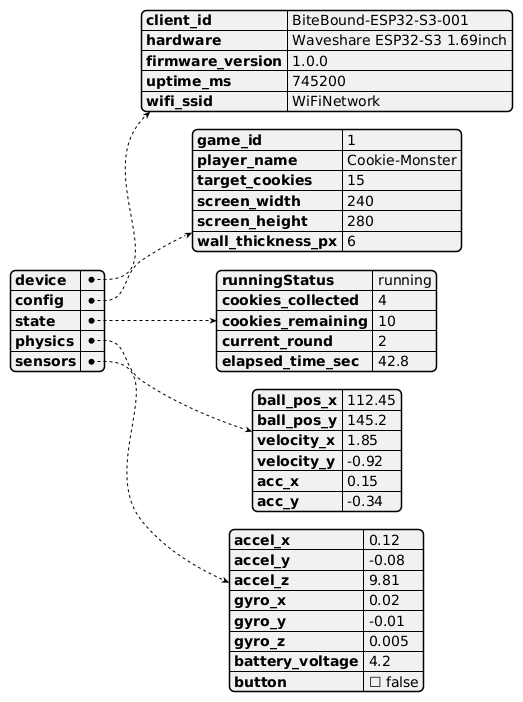

The diagram above was rendered by PlantUML. Its source (embedded in the PNG):
@startjson json-telemetry
{
  "device": {
    "client_id": "BiteBound-ESP32-S3-001",
    "hardware": "Waveshare ESP32-S3 1.69inch",
    "firmware_version": "1.0.0",
    "uptime_ms": 745200,
    "wifi_ssid": "WiFiNetwork"
  },
  "config": {
    "game_id": 1, 
    "player_name": "Cookie-Monster",
    "target_cookies": 15,
    "screen_width": 240,
    "screen_height": 280,
    "wall_thickness_px": 6
  },
  "state": {
    "runningStatus": "running", 
    "cookies_collected": 4,
    "cookies_remaining": 10,
    "current_round": 2,
    "elapsed_time_sec": 42.8
  },
  "physics": {
    "ball_pos_x": 112.45,
    "ball_pos_y": 145.2,
    "velocity_x": 1.85,
    "velocity_y": -0.92,
    "acc_x": 0.15,
    "acc_y": -0.34
  },
  "sensors": {
    "accel_x": 0.12,
    "accel_y": -0.08,
    "accel_z": 9.81,
    "gyro_x": 0.02,
    "gyro_y": -0.01,
    "gyro_z": 0.005,
    "battery_voltage": 4.2,
    "button": false
  }
}
@endjson